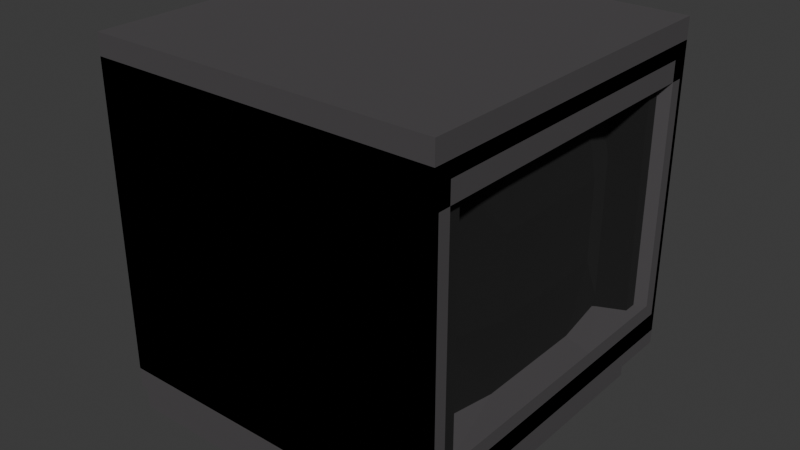 # Source: Display.blend  (saved by Blender 5.0.119; exported with 4.5.12 LTS)
import bpy
from mathutils import Matrix  # noqa: F401  (used for matrix-valued properties, if any)

bpy.ops.wm.read_factory_settings(use_empty=True)
scene = bpy.context.scene
scene.name = 'Scene'

# ---- collections
col_collection = bpy.data.collections.new('Collection'); scene.collection.children.link(col_collection)

# ---- materials (node trees are filled in below, after node groups)
mat_material = bpy.data.materials.new('Material')
mat_material.alpha_threshold = 0.0
mat_material.use_backface_culling_lightprobe_volume = False
mat_material.roughness = 0.5
mat_material.line_color = (0.0, 0.0, 0.0, 1.0)
mat_material_001 = bpy.data.materials.new('Material.001')
mat_material_002 = bpy.data.materials.new('Material.002')

# ---- material node trees
mat_material.use_nodes = True; mat_material.node_tree.nodes.clear()
_N = mat_material.node_tree.nodes; _L = mat_material.node_tree.links
n0 = _N.new('ShaderNodeOutputMaterial'); n0.name = 'Material Output'; n0.location = (200, 100)
n1 = _N.new('ShaderNodeBsdfPrincipled'); n1.name = 'Principled BSDF'; n1.location = (-200, 100)
n1.inputs[0].default_value = (0.06646, 0.06153, 0.0652, 1.0)
n1.inputs[2].default_value = 1.0
_L.new(n1.outputs[0], n0.inputs[0])
n0.is_active_output = True
mat_material_001.use_nodes = True; mat_material_001.node_tree.nodes.clear()
_N = mat_material_001.node_tree.nodes; _L = mat_material_001.node_tree.links
n0 = _N.new('ShaderNodeBsdfPrincipled'); n0.name = 'Principled BSDF'; n0.location = (-200, 100)
n0.inputs[0].default_value = (0.004224, 0.004158, 0.004158, 1.0)
n0.inputs[2].default_value = 1.0
n1 = _N.new('ShaderNodeOutputMaterial'); n1.name = 'Material Output'; n1.location = (200, 100)
_L.new(n0.outputs[0], n1.inputs[0])
n1.is_active_output = True
mat_material_002.use_nodes = True; mat_material_002.node_tree.nodes.clear()
_N = mat_material_002.node_tree.nodes; _L = mat_material_002.node_tree.links
n0 = _N.new('ShaderNodeBsdfPrincipled'); n0.name = 'Principled BSDF'; n0.location = (-200, 100)
n0.inputs[0].default_value = (0.05508, 0.08153, 0.1851, 1.0)
n0.inputs[2].default_value = 1.0
n1 = _N.new('ShaderNodeOutputMaterial'); n1.name = 'Material Output'; n1.location = (200, 100)
_L.new(n0.outputs[0], n1.inputs[0])
n1.is_active_output = True

# ---- world
world_world = bpy.data.worlds.new('World'); scene.world = world_world
world_world.use_nodes = True; world_world.node_tree.nodes.clear()
_N = world_world.node_tree.nodes; _L = world_world.node_tree.links
n0 = _N.new('ShaderNodeOutputWorld'); n0.name = 'World Output'; n0.location = (200, 100)
n1 = _N.new('ShaderNodeBackground'); n1.name = 'Background'; n1.location = (-200, 100)
n1.inputs[0].default_value = (0.05088, 0.05088, 0.05088, 1.0)
_L.new(n1.outputs[0], n0.inputs[0])
n0.is_active_output = True
world_world.color = (0.05088, 0.05088, 0.05088)
world_world.sun_shadow_jitter_overblur = 0.0

# ---- meshes
me_cube = bpy.data.meshes.new('Cube')
me_cube.from_pydata([(1.0, 0.972, 0.6851), (1.0, 0.972, -0.6851), (1.0, -0.972, 0.6851), (1.0, -0.972, -0.6851), (-1.0, 1.0, 0.8798), (-1.0, 1.0, -0.8827), (-1.0, -1.0, 0.8798), (-1.0, -1.0, -0.8827), (1.0, 1.0, 0.8798), (1.0, 1.0, -0.8827), (1.0, -1.0, 0.8798), (1.0, -1.0, -0.8827), (0.9474, 0.972, 0.6851), (0.9474, 0.972, -0.6851), (0.9474, -0.972, 0.6851), (0.9474, -0.972, -0.6851), (-1.0, 0.9703, -0.8827), (-1.0, -0.9703, -0.8827), (1.0, 0.6773, 0.8798), (1.0, -0.6773, 0.8798), (-1.0, -0.6773, 0.8798), (-1.0, 0.6773, 0.8798), (1.0, -0.6773, -0.8827), (1.0, 0.6773, -0.8827), (1.0, 0.6583, 0.6851), (1.0, -0.6583, 0.6851), (1.0, -0.6583, -0.6851), (1.0, 0.6583, -0.6851), (0.8031, 0.6064, 0.5432), (0.8031, -0.6064, 0.5432), (0.8031, -0.6064, -0.5432), (0.8031, 0.6064, -0.5432), (0.9474, 0.7934, 0.6851), (0.9474, -0.7934, 0.6851), (0.9474, -0.7934, -0.6851), (0.9474, 0.7934, -0.6851), (0.9474, 0.7681, 0.6598), (0.9474, -0.7681, 0.6598), (0.9474, -0.7681, -0.6598), (0.9474, 0.7681, -0.6598), (0.8031, 0.6376, 0.5744), (0.8031, -0.6376, 0.5744), (0.8031, -0.6376, -0.5744), (0.8031, 0.6376, -0.5744), (0.6659, 0.6064, 0.5432), (0.6659, -0.6064, 0.5432), (0.6659, -0.6064, -0.5432), (0.6659, 0.6064, -0.5432), (0.7493, -5.96e-08, 0.5432), (0.7493, 5.96e-08, -0.5432), (0.6659, 0.6064, 0.0), (0.6659, -0.6064, 0.0), (0.7493, 0.0, 0.0), (0.727, -0.3032, 0.5432), (0.727, 0.3032, -0.5432), (0.6659, 0.6064, -0.2716), (0.6659, -0.6064, -0.2716), (0.727, 0.3032, 0.5432), (0.727, -0.3032, -0.5432), (0.6659, 0.6064, 0.2716), (0.6659, -0.6064, 0.2716), (0.727, -0.3032, 0.0), (0.727, 0.3032, 0.0), (0.7493, 2.98e-08, -0.2716), (0.7493, -2.98e-08, 0.2716), (0.727, 0.3032, 0.2716), (0.727, 0.3032, -0.2716), (0.727, -0.3032, -0.2716), (0.727, -0.3032, 0.2716), (0.8573, 1.0, -0.8827), (0.8573, -1.0, 0.8798), (0.8573, -1.0, -0.8827), (0.8573, 1.0, 0.8798), (0.8573, 0.6773, 0.8798), (0.8573, -0.6773, 0.8798), (-1.0, 0.9703, -1.154), (-1.0, -0.9703, -1.154), (0.8573, 0.9703, -0.8827), (0.8573, -0.9703, -0.8827), (0.8573, 0.9703, -1.154), (0.8573, -0.9703, -1.154)], [], [(74, 20, 6, 70), (71, 70, 6, 7), (16, 21, 4, 5), (78, 22, 11, 71), (25, 2, 14, 33), (69, 72, 8, 9), (0, 1, 9, 8), (3, 2, 10, 11), (24, 0, 8, 18), (26, 3, 11, 22), (34, 33, 14, 15), (1, 0, 12, 13), (27, 1, 13, 35), (2, 3, 15, 14), (3, 26, 34, 15), (26, 27, 35, 34), (13, 12, 32, 35), (31, 28, 44, 59, 50, 55, 47), (1, 27, 23, 9), (27, 26, 22, 23), (2, 25, 19, 10), (25, 24, 18, 19), (0, 24, 32, 12), (24, 25, 33, 32), (69, 9, 23, 77), (77, 23, 22, 78), (7, 6, 20, 17), (17, 20, 21, 16), (72, 4, 21, 73), (73, 21, 20, 74), (37, 36, 32, 33), (39, 38, 34, 35), (36, 39, 35, 32), (38, 37, 33, 34), (41, 40, 36, 37), (43, 42, 38, 39), (40, 43, 39, 36), (42, 41, 37, 38), (29, 28, 40, 41), (31, 30, 42, 43), (28, 31, 43, 40), (30, 29, 41, 42), (68, 53, 45, 60), (28, 29, 45, 53, 48, 57, 44), (29, 30, 46, 56, 51, 60, 45), (30, 31, 47, 54, 49, 58, 46), (67, 61, 51, 56), (66, 62, 52, 63), (65, 57, 48, 64), (62, 65, 64, 52), (50, 59, 65, 62), (59, 44, 57, 65), (54, 66, 63, 49), (47, 55, 66, 54), (55, 50, 62, 66), (58, 67, 56, 46), (49, 63, 67, 58), (63, 52, 61, 67), (61, 68, 60, 51), (52, 64, 68, 61), (64, 48, 53, 68), (18, 73, 74, 19), (8, 72, 73, 18), (78, 17, 76, 80), (5, 69, 77, 16), (5, 4, 72, 69), (17, 78, 71, 7), (11, 10, 70, 71), (19, 74, 70, 10), (75, 79, 80, 76), (17, 16, 75, 76), (16, 77, 79, 75), (78, 80, 79, 77)])
me_cube.polygons.foreach_set('material_index', [0, 0, 0, 0, 1, 0, 0, 0, 0, 0, 1, 1, 1, 1, 1, 1, 1, 1, 0, 0, 0, 0, 1, 1, 0, 0, 0, 0, 0, 0, 1, 1, 1, 1, 1, 1, 1, 1, 1, 1, 1, 1, 2, 1, 1, 1, 2, 2, 2, 2, 2, 2, 2, 2, 2, 2, 2, 2, 2, 2, 2, 0, 0, 0, 0, 0, 0, 0, 0, 0, 0, 0, 0])
_uv = me_cube.uv_layers.new(name='UVMap')
_uv.uv.foreach_set('vector', [0.612, 0.3687, 0.3175, 0.3687, 0.3175, 0.3175, 0.612, 0.3175, 0.9145, 0.6124, 0.6347, 0.6124, 0.6347, 0.3175, 0.9145, 0.3175, 0.3128, 0.2798, 0.2663, 0.0, 0.3175, 0.0, 0.3175, 0.2798, 0.3401, 0.004711, 0.3175, 0.05123, 0.3175, 5.046e-09, 0.3401, 6.754e-09, 0.3091, 0.5822, 0.3091, 0.5324, 0.3174, 0.5324, 0.3174, 0.5607, 0.2798, 0.6536, 7.426e-09, 0.6536, 9.136e-09, 0.631, 0.2798, 0.631, 0.6656, 0.3131, 0.8831, 0.3131, 0.9145, 0.3175, 0.6347, 0.3175, 0.8831, 0.004445, 0.6656, 0.004445, 0.6347, 1.007e-08, 0.9145, 3.119e-08, 0.6656, 0.2633, 0.6656, 0.3131, 0.6347, 0.3175, 0.6347, 0.2663, 0.8831, 0.05424, 0.8831, 0.004445, 0.9145, 3.119e-08, 0.9145, 0.05123, 0.535, 0.6634, 0.3175, 0.6634, 0.3175, 0.635, 0.535, 0.635, 0.9793, 0.6026, 0.9793, 0.3851, 0.9877, 0.3851, 0.9877, 0.6026, 0.9876, 0.2588, 0.9876, 0.3086, 0.9793, 0.3086, 0.9793, 0.2803, 0.9877, 0.635, 0.9877, 0.8525, 0.9794, 0.8525, 0.9794, 0.635, 0.9876, -1.133e-09, 0.9876, 0.04979, 0.9793, 0.02835, 0.9793, -1.763e-09, 0.9876, 0.04979, 0.9876, 0.2588, 0.9793, 0.2803, 0.9793, 0.02835, 0.535, 0.9436, 0.3175, 0.9436, 0.3175, 0.9153, 0.535, 0.9153, 0.9576, 0.5575, 0.9576, 0.3851, 0.9793, 0.3851, 0.9793, 0.4282, 0.9793, 0.4713, 0.9793, 0.5144, 0.9793, 0.5575, 0.8831, 0.3131, 0.8831, 0.2633, 0.9145, 0.2663, 0.9145, 0.3175, 0.8831, 0.2633, 0.8831, 0.05424, 0.9145, 0.05123, 0.9145, 0.2663, 0.6656, 0.004445, 0.6656, 0.05424, 0.6347, 0.05123, 0.6347, 1.007e-08, 0.6656, 0.05424, 0.6656, 0.2633, 0.6347, 0.2663, 0.6347, 0.05123, 0.3091, 0.841, 0.3091, 0.7912, 0.3174, 0.8127, 0.3174, 0.841, 0.3091, 0.7912, 0.3091, 0.5822, 0.3174, 0.5607, 0.3174, 0.8127, 0.3401, 0.3175, 0.3175, 0.3175, 0.3175, 0.2663, 0.3401, 0.3128, 0.3401, 0.3128, 0.3175, 0.2663, 0.3175, 0.05123, 0.3401, 0.004711, 0.0, 0.2798, 0.0, 0.0, 0.05123, 0.0, 0.004711, 0.2798, 0.004711, 0.2798, 0.05123, 0.0, 0.2663, 0.0, 0.3128, 0.2798, 0.612, 0.635, 0.3175, 0.635, 0.3175, 0.5838, 0.612, 0.5838, 0.612, 0.5838, 0.3175, 0.5838, 0.3175, 0.3687, 0.612, 0.3687, 0.3215, 0.6674, 0.3215, 0.9112, 0.3175, 0.9153, 0.3175, 0.6634, 0.531, 0.9112, 0.531, 0.6674, 0.535, 0.6634, 0.535, 0.9153, 0.3215, 0.9112, 0.531, 0.9112, 0.535, 0.9153, 0.3175, 0.9153, 0.531, 0.6674, 0.3215, 0.6674, 0.3175, 0.6634, 0.535, 0.6634, 0.3033, 0.6517, 0.3033, 0.8541, 0.2798, 0.8749, 0.2798, 0.631, 0.933, 0.8582, 0.933, 0.6557, 0.9565, 0.635, 0.9565, 0.8789, 0.3174, 0.3365, 0.3174, 0.5188, 0.2945, 0.5324, 0.2945, 0.3229, 0.9565, 0.8309, 0.9565, 0.6486, 0.9794, 0.635, 0.9794, 0.8445, 0.54, 0.64, 0.54, 0.8325, 0.535, 0.8374, 0.535, 0.635, 0.7124, 0.8325, 0.7124, 0.64, 0.7174, 0.635, 0.7174, 0.8374, 0.54, 0.8325, 0.7124, 0.8325, 0.7174, 0.8374, 0.535, 0.8374, 0.7124, 0.64, 0.54, 0.64, 0.535, 0.635, 0.7174, 0.635, 0.7605, 0.6831, 0.7174, 0.6831, 0.7174, 0.635, 0.7605, 0.635, 0.9576, 0.1925, 0.9576, 6.057e-09, 0.9793, 7.7e-09, 0.9696, 0.04813, 0.9661, 0.09626, 0.9696, 0.1444, 0.9793, 0.1925, 0.7392, 0.8275, 0.7392, 1.0, 0.7174, 1.0, 0.7174, 0.9569, 0.7174, 0.9138, 0.7174, 0.8707, 0.7174, 0.8275, 0.9793, 0.1925, 0.9793, 0.3851, 0.9576, 0.3851, 0.9672, 0.3369, 0.9708, 0.2888, 0.9672, 0.2407, 0.9576, 0.1925, 0.8467, 0.6831, 0.8036, 0.6831, 0.8036, 0.635, 0.8467, 0.635, 0.8467, 0.7794, 0.8036, 0.7794, 0.8036, 0.7313, 0.8467, 0.7313, 0.7605, 0.7794, 0.7174, 0.7794, 0.7174, 0.7313, 0.7605, 0.7313, 0.8036, 0.7794, 0.7605, 0.7794, 0.7605, 0.7313, 0.8036, 0.7313, 0.8036, 0.8275, 0.7605, 0.8275, 0.7605, 0.7794, 0.8036, 0.7794, 0.7605, 0.8275, 0.7174, 0.8275, 0.7174, 0.7794, 0.7605, 0.7794, 0.8899, 0.7794, 0.8467, 0.7794, 0.8467, 0.7313, 0.8899, 0.7313, 0.8899, 0.8275, 0.8467, 0.8275, 0.8467, 0.7794, 0.8899, 0.7794, 0.8467, 0.8275, 0.8036, 0.8275, 0.8036, 0.7794, 0.8467, 0.7794, 0.8899, 0.6831, 0.8467, 0.6831, 0.8467, 0.635, 0.8899, 0.635, 0.8899, 0.7313, 0.8467, 0.7313, 0.8467, 0.6831, 0.8899, 0.6831, 0.8467, 0.7313, 0.8036, 0.7313, 0.8036, 0.6831, 0.8467, 0.6831, 0.8036, 0.6831, 0.7605, 0.6831, 0.7605, 0.635, 0.8036, 0.635, 0.8036, 0.7313, 0.7605, 0.7313, 0.7605, 0.6831, 0.8036, 0.6831, 0.7605, 0.7313, 0.7174, 0.7313, 0.7174, 0.6831, 0.7605, 0.6831, 0.6347, 0.5838, 0.612, 0.5838, 0.612, 0.3687, 0.6347, 0.3687, 0.6347, 0.635, 0.612, 0.635, 0.612, 0.5838, 0.6347, 0.5838, 0.9145, 0.2949, 0.9145, 2.803e-09, 0.9576, 6.057e-09, 0.9576, 0.2949, 0.6347, 0.3175, 0.3401, 0.3175, 0.3401, 0.3128, 0.6347, 0.3128, 0.2798, 0.9485, -1.483e-08, 0.9485, 7.426e-09, 0.6536, 0.2798, 0.6536, 0.6347, 0.004711, 0.3401, 0.004711, 0.3401, 6.754e-09, 0.6347, 2.899e-08, 0.9145, 0.635, 0.6347, 0.635, 0.6347, 0.6124, 0.9145, 0.6124, 0.6347, 0.3687, 0.612, 0.3687, 0.612, 0.3175, 0.6347, 0.3175, 0.2945, 0.631, -3.261e-10, 0.631, 2.293e-08, 0.3229, 0.2945, 0.3229, 0.004711, 0.2798, 0.3128, 0.2798, 0.3128, 0.3229, 0.004711, 0.3229, 0.9145, 0.5897, 0.9145, 0.2949, 0.9576, 0.2949, 0.9576, 0.5897, 0.8899, 0.635, 0.933, 0.635, 0.933, 0.9431, 0.8899, 0.9431])
me_cube.materials.append(mat_material)
me_cube.materials.append(mat_material_001)
me_cube.materials.append(mat_material_002)
me_cube.use_mirror_vertex_groups = False
me_cube.update()
me_cube_001 = bpy.data.meshes.new('Cube.001')
me_cube_001.from_pydata([(-1.0, -1.0, -1.0), (-1.0, -1.0, 1.0), (-1.0, 1.0, -1.0), (-1.0, 1.0, 1.0), (0.85, -1.0, -1.0), (0.85, -1.0, 1.0), (0.85, 1.0, -1.0), (0.85, 1.0, 1.0), (-1.0, -1.0, -0.8), (-1.0, 1.0, -0.8), (0.85, 1.0, -0.8), (0.85, -1.0, -0.8), (0.8, 0.7, 0.75), (0.8, -0.7, 0.75), (0.8, 0.7, -0.55), (0.8, -0.7, -0.55), (1.0, 1.0, 1.0), (1.0, -1.0, 1.0), (1.0, 1.0, -0.8), (1.0, -1.0, -0.8), (1.0, 0.9, 0.8), (1.0, -0.9, 0.8), (1.0, 0.9, -0.6), (1.0, -0.9, -0.6), (1.0, 0.3, 0.8), (1.0, -0.3, 0.8), (1.0, 0.3, -0.6), (1.0, -0.3, -0.6), (0.8414, 0.332, 0.7755), (0.8414, -0.332, 0.7755), (0.8414, 0.332, -0.5755), (0.8414, -0.332, -0.5755), (1.0, 0.9, 0.3333), (1.0, 0.9, -0.1333), (1.0, -0.9, 0.3333), (1.0, -0.9, -0.1333), (0.8, 0.7, 0.3167), (0.8, 0.7, -0.1167), (0.8, -0.7, 0.3167), (0.8, -0.7, -0.1167), (0.9086, 0.3649, 0.3252), (0.9086, 0.3649, -0.1252), (0.9086, -0.3649, 0.3252), (0.9086, -0.3649, -0.1252)], [], [(8, 1, 3, 9), (9, 3, 7, 10), (10, 7, 16, 18), (11, 5, 1, 8), (2, 6, 4, 0), (7, 3, 1, 5), (4, 11, 8, 0), (6, 10, 11, 4), (2, 9, 10, 6), (0, 8, 9, 2), (42, 29, 13, 38), (7, 5, 17, 16), (11, 10, 18, 19), (5, 11, 19, 17), (21, 25, 24, 20, 16, 17), (20, 32, 33, 22, 18, 16), (23, 35, 34, 21, 17, 19), (22, 26, 27, 23, 19, 18), (28, 12, 20, 24), (37, 14, 22, 33), (38, 13, 21, 34), (31, 15, 23, 27), (14, 30, 26, 22), (30, 31, 27, 26), (13, 29, 25, 21), (29, 28, 24, 25), (36, 12, 28, 40), (40, 28, 29, 42), (30, 41, 43, 31), (41, 40, 42, 43), (14, 37, 41, 30), (37, 36, 40, 41), (15, 39, 35, 23), (39, 38, 34, 35), (12, 36, 32, 20), (36, 37, 33, 32), (31, 43, 39, 15), (43, 42, 38, 39)])
me_cube_001.polygons.foreach_set('material_index', [0, 0, 0, 0, 0, 0, 0, 0, 0, 0, 1, 0, 0, 0, 0, 0, 0, 0, 0, 0, 0, 0, 0, 0, 0, 0, 1, 1, 1, 1, 1, 1, 0, 0, 0, 0, 1, 1])
_uv = me_cube_001.uv_layers.new(name='UVMap')
_uv.uv.foreach_set('vector', [1.001, 0.03324, 1.001, 0.3332, 0.6673, 0.3332, 0.6673, 0.03324, 0.9999, 0.3684, 0.9999, 0.6684, 0.6916, 0.6684, 0.6916, 0.3684, 0.6916, 0.3684, 0.6916, 0.6684, 0.6666, 0.6684, 0.6666, 0.3684, 0.3083, 0.3684, 0.3083, 0.6684, -6.628e-05, 0.6684, -6.622e-05, 0.3684, 0.6666, 0.003984, 0.6666, 0.3103, 0.3333, 0.3103, 0.3333, 0.003984, 0.6666, 0.6933, 0.6666, 0.9995, 0.3333, 0.9995, 0.3333, 0.6933, 0.3083, 0.3351, 0.3083, 0.3684, -6.622e-05, 0.3684, -6.622e-05, 0.3351, 0.6666, 0.3103, 0.6666, 0.3436, 0.3333, 0.3436, 0.3333, 0.3103, 0.9999, 0.3351, 0.9999, 0.3684, 0.6916, 0.3684, 0.6916, 0.3351, 1.001, -9.263e-05, 1.001, 0.03324, 0.6673, 0.03324, 0.6673, -9.269e-05, 0.08939, 0.8883, 0.08939, 0.9886, 0.004194, 0.9886, 0.004194, 0.8883, 0.6666, 0.6933, 0.3333, 0.6933, 0.3333, 0.6684, 0.6666, 0.6684, 0.3333, 0.3436, 0.6666, 0.3436, 0.6666, 0.3684, 0.3333, 0.3684, 0.3083, 0.6684, 0.3083, 0.3684, 0.3333, 0.3684, 0.3333, 0.6684, 0.3499, 0.6351, 0.4499, 0.6351, 0.5499, 0.6351, 0.6499, 0.6351, 0.6666, 0.6684, 0.3333, 0.6684, 0.6499, 0.6351, 0.6499, 0.5573, 0.6499, 0.4795, 0.6499, 0.4018, 0.6666, 0.3684, 0.6666, 0.6684, 0.3499, 0.4018, 0.3499, 0.4795, 0.3499, 0.5573, 0.3499, 0.6351, 0.3333, 0.6684, 0.3333, 0.3684, 0.6499, 0.4018, 0.5499, 0.4018, 0.4499, 0.4018, 0.3499, 0.4018, 0.3333, 0.3684, 0.6666, 0.3684, 0.7837, 0.8165, 0.7224, 0.8239, 0.689, 0.7898, 0.789, 0.7898, 0.8003, 0.8696, 0.7281, 0.8696, 0.7197, 0.8362, 0.7975, 0.8362, 0.7991, 0.9124, 0.7269, 0.9124, 0.7186, 0.8791, 0.7964, 0.8791, 0.7834, 0.7696, 0.7221, 0.7769, 0.6887, 0.7429, 0.7887, 0.7429, 0.9554, 0.7769, 0.8941, 0.7696, 0.8887, 0.7429, 0.9887, 0.7429, 0.8941, 0.7696, 0.7834, 0.7696, 0.7887, 0.7429, 0.8887, 0.7429, 0.9557, 0.8239, 0.8944, 0.8165, 0.889, 0.7898, 0.989, 0.7898, 0.8944, 0.8165, 0.7837, 0.8165, 0.789, 0.7898, 0.889, 0.7898, 0.3283, 0.8883, 0.3283, 0.9886, 0.2431, 0.9886, 0.2431, 0.8883, 0.2431, 0.8883, 0.2431, 0.9886, 0.08939, 0.9886, 0.08939, 0.8883, 0.2431, 0.6877, 0.2431, 0.788, 0.08939, 0.788, 0.08939, 0.6877, 0.2431, 0.788, 0.2431, 0.8883, 0.08939, 0.8883, 0.08939, 0.788, 0.3283, 0.6877, 0.3283, 0.788, 0.2431, 0.788, 0.2431, 0.6877, 0.3283, 0.788, 0.3283, 0.8883, 0.2431, 0.8883, 0.2431, 0.788, 0.9436, 0.9124, 0.8714, 0.9124, 0.8741, 0.8791, 0.9519, 0.8791, 0.8714, 0.9124, 0.7991, 0.9124, 0.7964, 0.8791, 0.8741, 0.8791, 0.9447, 0.8696, 0.8725, 0.8696, 0.8753, 0.8362, 0.9531, 0.8362, 0.8725, 0.8696, 0.8003, 0.8696, 0.7975, 0.8362, 0.8753, 0.8362, 0.08939, 0.6877, 0.08939, 0.788, 0.004194, 0.788, 0.004194, 0.6877, 0.08939, 0.788, 0.08939, 0.8883, 0.004194, 0.8883, 0.004194, 0.788])
me_cube_001.materials.append(mat_material)
me_cube_001.materials.append(mat_material_001)
me_cube_001.update()

# ---- objects
ob_cube = bpy.data.objects.new('Cube', me_cube)
ob_cube_001 = bpy.data.objects.new('Cube.001', me_cube_001)

# ---- transforms, parenting, visibility, modifiers, constraints
ob_cube.location = (0.0, 0.0, 0.0)
ob_cube.lock_rotations_4d = False
ob_cube.empty_display_type = 'ARROWS'
ob_cube.lineart.crease_threshold = 0.0
ob_cube_001.location = (0.0, 0.0, 0.0)

# ---- collection membership
col_collection.objects.link(ob_cube)
col_collection.objects.link(ob_cube_001)

# ---- scene / render settings (as saved in the file)
scene.frame_start = 1; scene.frame_end = 250; scene.frame_set(1)
scene.render.engine = 'BLENDER_EEVEE_NEXT'
scene.render.bake_bias = 0.0
scene.render.bake_samples = 0
scene.cycles.sampling_pattern = 'TABULATED_SOBOL'
scene.eevee.use_volume_custom_range = False
bpy.context.view_layer.update()

# ---- added for rendering (the .blend has no active camera and no usable light): camera, sun
cam_auto = bpy.data.cameras.new('AutoCamera')
cam_auto.lens = 50.0
cam_auto.sensor_width = 36.0
cam_auto.clip_end = 1000.0
ob_auto_camera = bpy.data.objects.new('AutoCamera', cam_auto)
scene.collection.objects.link(ob_auto_camera)
ob_auto_camera.location = (3.28952, -3.94742, 2.5545)
ob_auto_camera.rotation_euler = (1.09748, -7.21219e-08, 0.694738)
scene.camera = ob_auto_camera
light_auto_sun = bpy.data.lights.new('AutoSun', 'SUN')
light_auto_sun.energy = 3.0
light_auto_sun.angle = 0.0523599
ob_auto_sun = bpy.data.objects.new('AutoSun', light_auto_sun)
scene.collection.objects.link(ob_auto_sun)
ob_auto_sun.rotation_euler = (0.872665, 0.174533, 0.523599)
bpy.context.view_layer.update()
